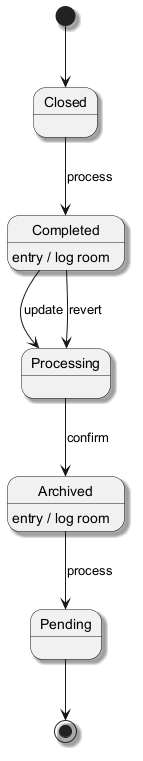

The diagram above was rendered by PlantUML. Its source (embedded in the PNG):
@startuml
skinparam backgroundColor #FFFFFF
skinparam classBackgroundColor #F3E5F5
skinparam classBorderColor #6A1B9A
skinparam shadowing true
[*] --> Closed
Closed --> Completed : process
Completed --> Processing : update
Completed : entry / log room
Processing --> Archived : confirm
Archived --> Pending : process
Archived : entry / log room
Completed --> Processing : revert
Pending --> [*]
@enduml